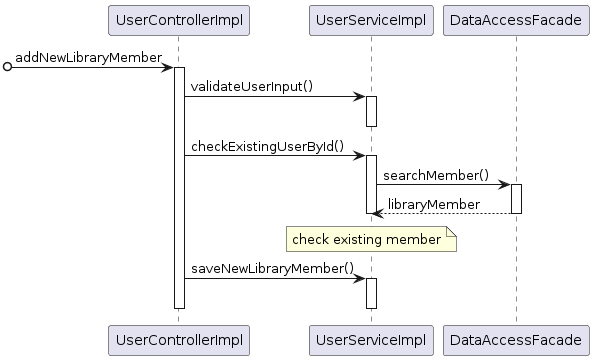

The diagram above was rendered by PlantUML. Its source (embedded in the PNG):
@startuml
[o-> UserControllerImpl++: addNewLibraryMember
UserControllerImpl -> UserServiceImpl++: validateUserInput()
deactivate UserServiceImpl
UserControllerImpl -> UserServiceImpl++: checkExistingUserById()
UserServiceImpl -> DataAccessFacade++: searchMember()
return libraryMember
note over UserServiceImpl
check existing member
end note
deactivate UserServiceImpl
UserControllerImpl -> UserServiceImpl++: saveNewLibraryMember()
deactivate UserServiceImpl
deactivate UserControllerImpl
@enduml